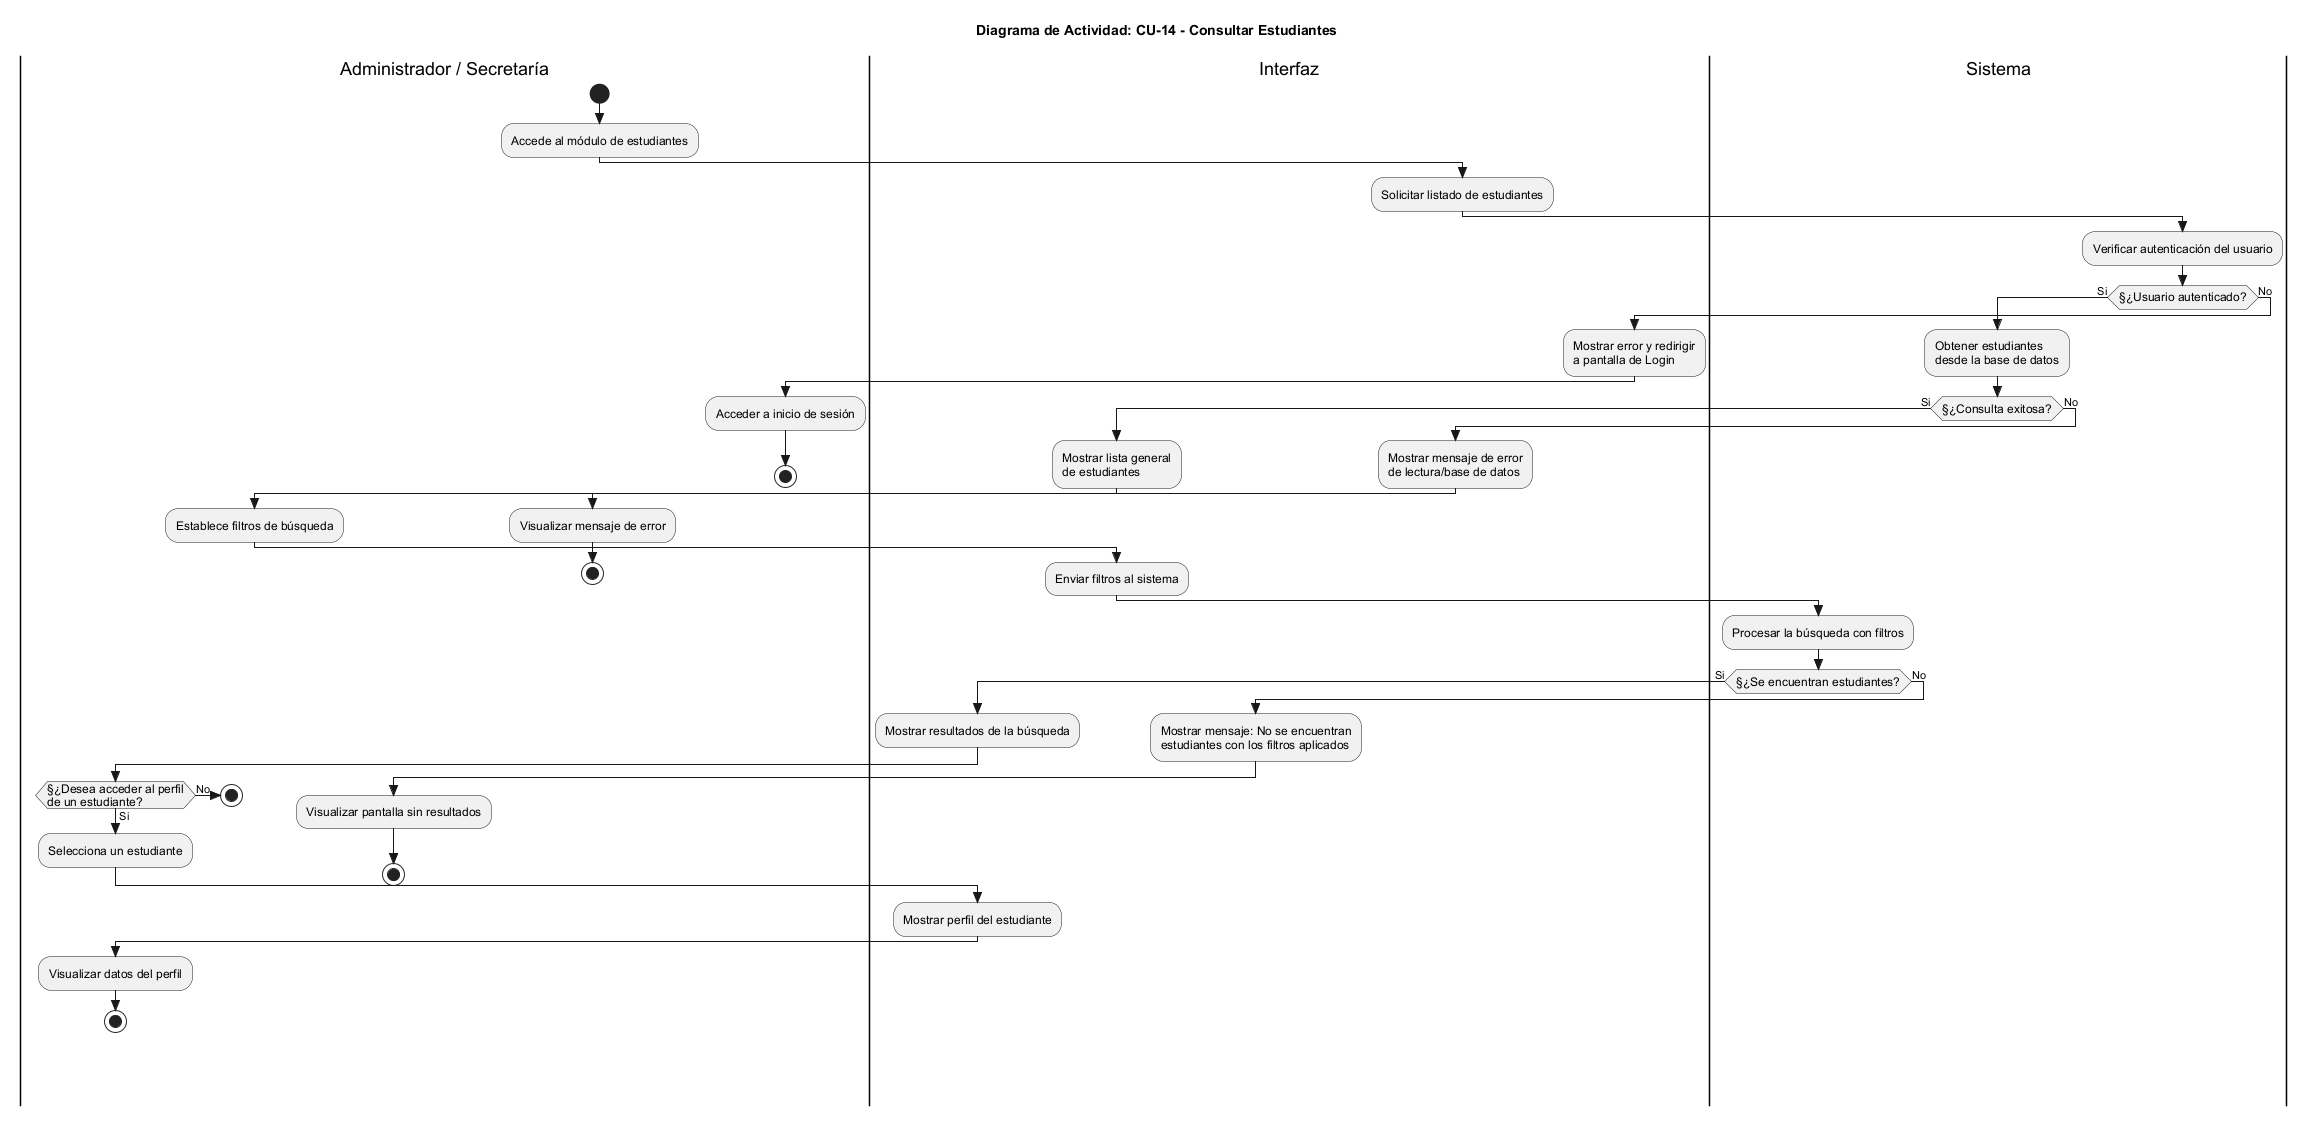

The diagram above was rendered by PlantUML. Its source (embedded in the PNG):
@startuml
skinparam Style strictuml
skinparam ActivityFontSize 12
skinparam ActivityFontName Arial

title Diagrama de Actividad: CU-14 - Consultar Estudiantes

|Administrador / Secretaría|
start
:Accede al módulo de estudiantes;

|Interfaz|
:Solicitar listado de estudiantes;

|Sistema|
:Verificar autenticación del usuario;

if (§¿Usuario autenticado?) then (Si)
  :Obtener estudiantes\ndesde la base de datos;
  
  if (§¿Consulta exitosa?) then (Si)
    |Interfaz|
    :Mostrar lista general\nde estudiantes;
    
    |Administrador / Secretaría|
    :Establece filtros de búsqueda;
    
    |Interfaz|
    :Enviar filtros al sistema;
    
    |Sistema|
    :Procesar la búsqueda con filtros;
    
    if (§¿Se encuentran estudiantes?) then (Si)
      |Interfaz|
      :Mostrar resultados de la búsqueda;
      
      |Administrador / Secretaría|
      if (§¿Desea acceder al perfil\nde un estudiante?) then (Si)
        :Selecciona un estudiante;
        
        |Interfaz|
        :Mostrar perfil del estudiante;
        
        |Administrador / Secretaría|
        :Visualizar datos del perfil;
        stop
      else (No)
        stop
      endif
      
    else (No)
      |Interfaz|
      :Mostrar mensaje: No se encuentran\nestudiantes con los filtros aplicados;
      
      |Administrador / Secretaría|
      :Visualizar pantalla sin resultados;
      stop
    endif

  else (No)
    |Interfaz|
    :Mostrar mensaje de error\nde lectura/base de datos;
    
    |Administrador / Secretaría|
    :Visualizar mensaje de error;
    stop
  endif

else (No)
  |Interfaz|
  :Mostrar error y redirigir\na pantalla de Login;
  
  |Administrador / Secretaría|
  :Acceder a inicio de sesión;
  stop
endif

@enduml